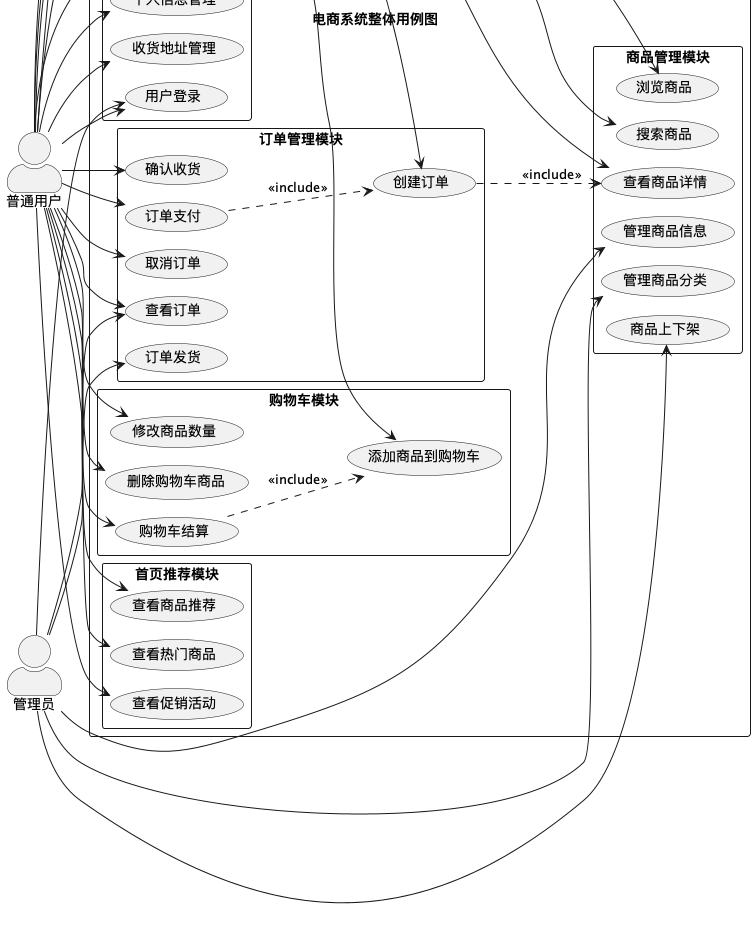

The diagram above was rendered by PlantUML. Its source (embedded in the PNG):
@startuml usecase-overall

!pragma layout smetana
skinparam linetype ortho
skinparam nodesep 80
skinparam ranksep 80
!define RECTANGLE class

skinparam packageStyle rectangle
skinparam actorStyle awesome

title 电商系统整体用例图

left to right direction

actor "普通用户" as User
actor "管理员" as Admin

rectangle "电商系统" {
  package "用户管理模块" {
    usecase "用户注册" as UC1
    usecase "用户登录" as UC2
    usecase "个人信息管理" as UC3
    usecase "收货地址管理" as UC4
  }

  package "商品管理模块" {
    usecase "浏览商品" as UC5
    usecase "搜索商品" as UC6
    usecase "查看商品详情" as UC7
    usecase "管理商品信息" as UC8
    usecase "管理商品分类" as UC9
    usecase "商品上下架" as UC10
  }

  package "订单管理模块" {
    usecase "创建订单" as UC11
    usecase "订单支付" as UC12
    usecase "查看订单" as UC13
    usecase "取消订单" as UC14
    usecase "订单发货" as UC15
    usecase "确认收货" as UC16
  }

  package "购物车模块" {
    usecase "添加商品到购物车" as UC17
    usecase "修改商品数量" as UC18
    usecase "删除购物车商品" as UC19
    usecase "购物车结算" as UC20
  }

  package "首页推荐模块" {
    usecase "查看商品推荐" as UC21
    usecase "查看热门商品" as UC22
    usecase "查看促销活动" as UC23
  }
}

User --> UC1
User --> UC2
User --> UC3
User --> UC4
User --> UC5
User --> UC6
User --> UC7
User --> UC11
User --> UC12
User --> UC13
User --> UC14
User --> UC16
User --> UC17
User --> UC18
User --> UC19
User --> UC20
User --> UC21
User --> UC22
User --> UC23

Admin --> UC2
Admin --> UC8
Admin --> UC9
Admin --> UC10
Admin --> UC13
Admin --> UC15

UC11 ..> UC7 : <<include>>
UC12 ..> UC11 : <<include>>
UC20 ..> UC17 : <<include>>

@enduml